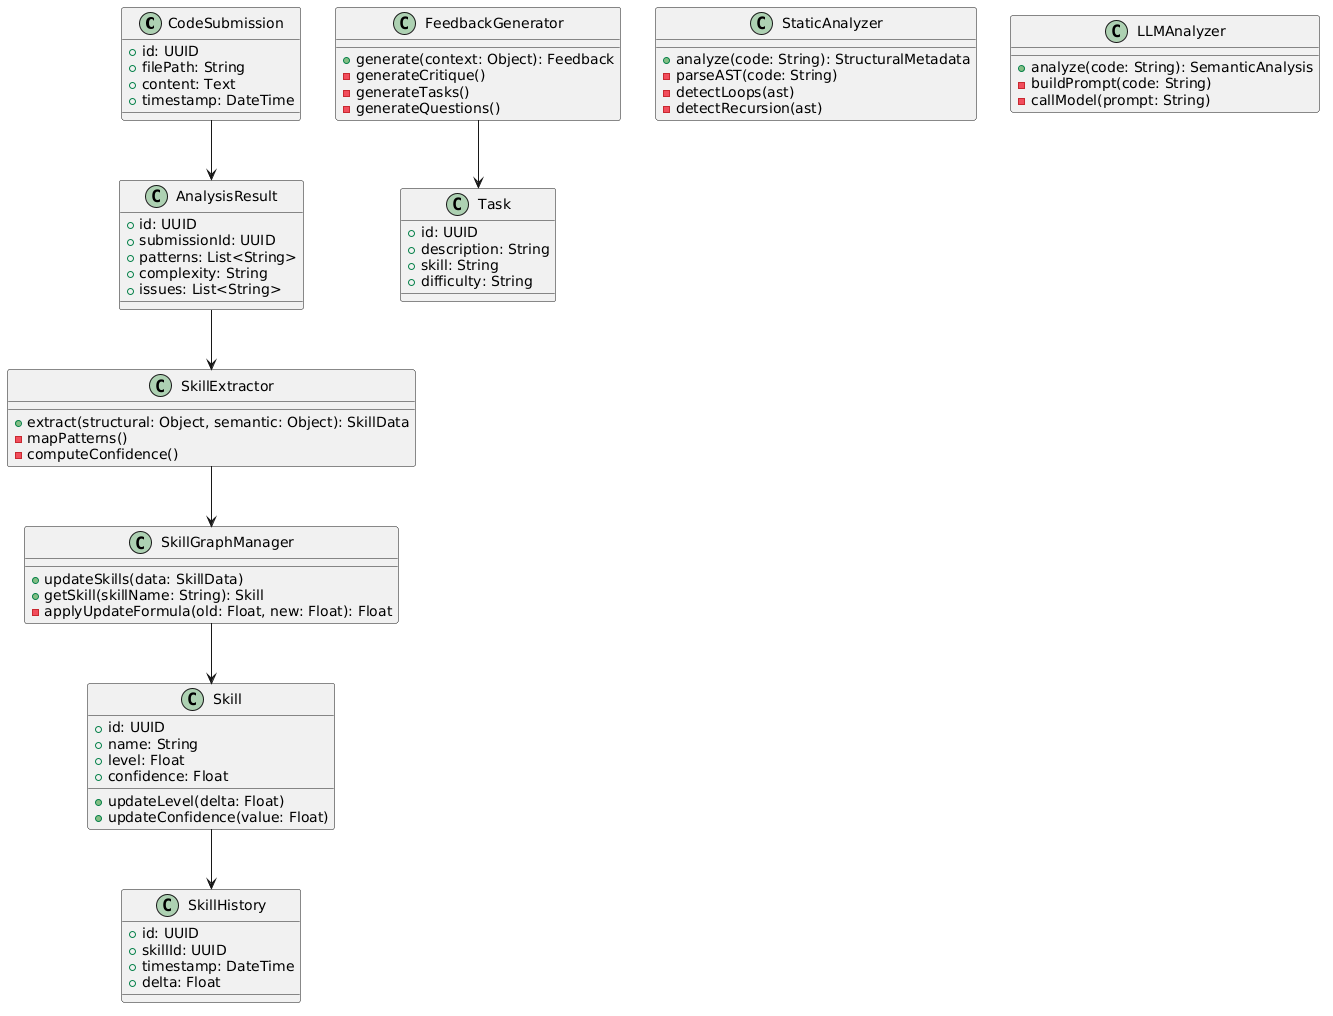

The diagram above was rendered by PlantUML. Its source (embedded in the PNG):
@startuml
class CodeSubmission {
  +id: UUID
  +filePath: String
  +content: Text
  +timestamp: DateTime
}

class AnalysisResult {
  +id: UUID
  +submissionId: UUID
  +patterns: List<String>
  +complexity: String
  +issues: List<String>
}

class Skill {
  +id: UUID
  +name: String
  +level: Float
  +confidence: Float

  +updateLevel(delta: Float)
  +updateConfidence(value: Float)
}

class SkillHistory {
  +id: UUID
  +skillId: UUID
  +timestamp: DateTime
  +delta: Float
}

class Task {
  +id: UUID
  +description: String
  +skill: String
  +difficulty: String
}

class StaticAnalyzer {
  +analyze(code: String): StructuralMetadata
  -parseAST(code: String)
  -detectLoops(ast)
  -detectRecursion(ast)
}

class LLMAnalyzer {
  +analyze(code: String): SemanticAnalysis
  -buildPrompt(code: String)
  -callModel(prompt: String)
}

class SkillExtractor {
  +extract(structural: Object, semantic: Object): SkillData
  -mapPatterns()
  -computeConfidence()
}

class SkillGraphManager {
  +updateSkills(data: SkillData)
  +getSkill(skillName: String): Skill
  -applyUpdateFormula(old: Float, new: Float): Float
}

class FeedbackGenerator {
  +generate(context: Object): Feedback
  -generateCritique()
  -generateTasks()
  -generateQuestions()
}

CodeSubmission --> AnalysisResult
AnalysisResult --> SkillExtractor
SkillExtractor --> SkillGraphManager
SkillGraphManager --> Skill
Skill --> SkillHistory
FeedbackGenerator --> Task
@enduml